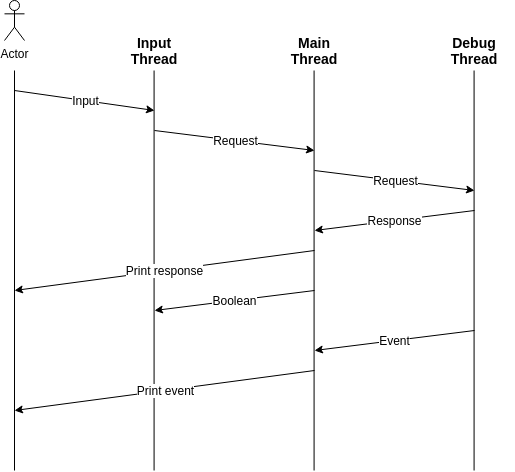

The diagram above was exported from draw.io. Its source (the exported page's mxGraphModel, read from the mxfile embedded in the PNG):
<mxGraphModel dx="1185" dy="694" grid="1" gridSize="10" guides="1" tooltips="1" connect="1" arrows="1" fold="1" page="1" pageScale="1" pageWidth="850" pageHeight="1100" math="0" shadow="0">
  <root>
    <mxCell id="0" />
    <mxCell id="1" parent="0" />
    <mxCell id="2zlOAGJ6qrU1IjTHOxOV-1" value="Actor" style="shape=umlActor;verticalLabelPosition=bottom;verticalAlign=top;html=1;outlineConnect=0;" vertex="1" parent="1">
      <mxGeometry x="50" y="90" width="20" height="40" as="geometry" />
    </mxCell>
    <mxCell id="2zlOAGJ6qrU1IjTHOxOV-2" value="&lt;b&gt;&lt;font style=&quot;font-size: 14px&quot;&gt;Input Thread&lt;/font&gt;&lt;/b&gt;" style="text;html=1;strokeColor=none;fillColor=none;align=center;verticalAlign=middle;whiteSpace=wrap;rounded=0;" vertex="1" parent="1">
      <mxGeometry x="160" y="120" width="80" height="40" as="geometry" />
    </mxCell>
    <mxCell id="2zlOAGJ6qrU1IjTHOxOV-3" value="&lt;b&gt;&lt;font style=&quot;font-size: 14px&quot;&gt;Main Thread&lt;/font&gt;&lt;/b&gt;" style="text;html=1;strokeColor=none;fillColor=none;align=center;verticalAlign=middle;whiteSpace=wrap;rounded=0;" vertex="1" parent="1">
      <mxGeometry x="320" y="120" width="80" height="40" as="geometry" />
    </mxCell>
    <mxCell id="2zlOAGJ6qrU1IjTHOxOV-4" value="&lt;b&gt;&lt;font style=&quot;font-size: 14px&quot;&gt;Debug Thread&lt;/font&gt;&lt;/b&gt;" style="text;html=1;strokeColor=none;fillColor=none;align=center;verticalAlign=middle;whiteSpace=wrap;rounded=0;" vertex="1" parent="1">
      <mxGeometry x="480" y="120" width="80" height="40" as="geometry" />
    </mxCell>
    <mxCell id="2zlOAGJ6qrU1IjTHOxOV-5" value="" style="endArrow=none;html=1;" edge="1" parent="1">
      <mxGeometry width="50" height="50" relative="1" as="geometry">
        <mxPoint x="60" y="560" as="sourcePoint" />
        <mxPoint x="60" y="160" as="targetPoint" />
      </mxGeometry>
    </mxCell>
    <mxCell id="2zlOAGJ6qrU1IjTHOxOV-7" value="" style="endArrow=none;html=1;" edge="1" parent="1">
      <mxGeometry width="50" height="50" relative="1" as="geometry">
        <mxPoint x="199.58" y="560" as="sourcePoint" />
        <mxPoint x="199.58" y="160" as="targetPoint" />
      </mxGeometry>
    </mxCell>
    <mxCell id="2zlOAGJ6qrU1IjTHOxOV-8" value="" style="endArrow=none;html=1;" edge="1" parent="1">
      <mxGeometry width="50" height="50" relative="1" as="geometry">
        <mxPoint x="519.5799999999999" y="560" as="sourcePoint" />
        <mxPoint x="519.5799999999999" y="160" as="targetPoint" />
      </mxGeometry>
    </mxCell>
    <mxCell id="2zlOAGJ6qrU1IjTHOxOV-9" value="" style="endArrow=none;html=1;" edge="1" parent="1">
      <mxGeometry width="50" height="50" relative="1" as="geometry">
        <mxPoint x="359.58" y="560" as="sourcePoint" />
        <mxPoint x="359.58" y="160" as="targetPoint" />
      </mxGeometry>
    </mxCell>
    <mxCell id="2zlOAGJ6qrU1IjTHOxOV-11" value="" style="endArrow=classic;html=1;" edge="1" parent="1">
      <mxGeometry relative="1" as="geometry">
        <mxPoint x="60" y="180" as="sourcePoint" />
        <mxPoint x="200" y="200" as="targetPoint" />
      </mxGeometry>
    </mxCell>
    <mxCell id="2zlOAGJ6qrU1IjTHOxOV-12" value="Input" style="edgeLabel;resizable=0;html=1;align=center;verticalAlign=middle;fontSize=12;" connectable="0" vertex="1" parent="2zlOAGJ6qrU1IjTHOxOV-11">
      <mxGeometry relative="1" as="geometry" />
    </mxCell>
    <mxCell id="2zlOAGJ6qrU1IjTHOxOV-13" value="" style="endArrow=classic;html=1;" edge="1" parent="1">
      <mxGeometry relative="1" as="geometry">
        <mxPoint x="200" y="220" as="sourcePoint" />
        <mxPoint x="360" y="240" as="targetPoint" />
      </mxGeometry>
    </mxCell>
    <mxCell id="2zlOAGJ6qrU1IjTHOxOV-14" value="Request" style="edgeLabel;resizable=0;html=1;align=center;verticalAlign=middle;fontSize=12;" connectable="0" vertex="1" parent="2zlOAGJ6qrU1IjTHOxOV-13">
      <mxGeometry relative="1" as="geometry" />
    </mxCell>
    <mxCell id="2zlOAGJ6qrU1IjTHOxOV-15" value="" style="endArrow=classic;html=1;" edge="1" parent="1">
      <mxGeometry relative="1" as="geometry">
        <mxPoint x="360" y="260" as="sourcePoint" />
        <mxPoint x="520" y="280" as="targetPoint" />
      </mxGeometry>
    </mxCell>
    <mxCell id="2zlOAGJ6qrU1IjTHOxOV-16" value="Request" style="edgeLabel;resizable=0;html=1;align=center;verticalAlign=middle;fontSize=12;" connectable="0" vertex="1" parent="2zlOAGJ6qrU1IjTHOxOV-15">
      <mxGeometry relative="1" as="geometry" />
    </mxCell>
    <mxCell id="2zlOAGJ6qrU1IjTHOxOV-17" value="" style="endArrow=classic;html=1;" edge="1" parent="1">
      <mxGeometry relative="1" as="geometry">
        <mxPoint x="520" y="300" as="sourcePoint" />
        <mxPoint x="360" y="320" as="targetPoint" />
      </mxGeometry>
    </mxCell>
    <mxCell id="2zlOAGJ6qrU1IjTHOxOV-18" value="Response" style="edgeLabel;resizable=0;html=1;align=center;verticalAlign=middle;fontSize=12;" connectable="0" vertex="1" parent="2zlOAGJ6qrU1IjTHOxOV-17">
      <mxGeometry relative="1" as="geometry" />
    </mxCell>
    <mxCell id="2zlOAGJ6qrU1IjTHOxOV-20" value="" style="endArrow=classic;html=1;" edge="1" parent="1">
      <mxGeometry relative="1" as="geometry">
        <mxPoint x="360" y="380" as="sourcePoint" />
        <mxPoint x="200" y="400" as="targetPoint" />
      </mxGeometry>
    </mxCell>
    <mxCell id="2zlOAGJ6qrU1IjTHOxOV-21" value="Boolean" style="edgeLabel;resizable=0;html=1;align=center;verticalAlign=middle;fontSize=12;" connectable="0" vertex="1" parent="2zlOAGJ6qrU1IjTHOxOV-20">
      <mxGeometry relative="1" as="geometry" />
    </mxCell>
    <mxCell id="2zlOAGJ6qrU1IjTHOxOV-22" value="" style="endArrow=classic;html=1;" edge="1" parent="1">
      <mxGeometry relative="1" as="geometry">
        <mxPoint x="360" y="340" as="sourcePoint" />
        <mxPoint x="60" y="380" as="targetPoint" />
      </mxGeometry>
    </mxCell>
    <mxCell id="2zlOAGJ6qrU1IjTHOxOV-23" value="Print response" style="edgeLabel;resizable=0;html=1;align=center;verticalAlign=middle;fontSize=12;" connectable="0" vertex="1" parent="2zlOAGJ6qrU1IjTHOxOV-22">
      <mxGeometry relative="1" as="geometry" />
    </mxCell>
    <mxCell id="2zlOAGJ6qrU1IjTHOxOV-24" value="" style="endArrow=classic;html=1;" edge="1" parent="1">
      <mxGeometry relative="1" as="geometry">
        <mxPoint x="520" y="420" as="sourcePoint" />
        <mxPoint x="360" y="440" as="targetPoint" />
      </mxGeometry>
    </mxCell>
    <mxCell id="2zlOAGJ6qrU1IjTHOxOV-25" value="Event" style="edgeLabel;resizable=0;html=1;align=center;verticalAlign=middle;fontSize=12;" connectable="0" vertex="1" parent="2zlOAGJ6qrU1IjTHOxOV-24">
      <mxGeometry relative="1" as="geometry" />
    </mxCell>
    <mxCell id="2zlOAGJ6qrU1IjTHOxOV-26" value="" style="endArrow=classic;html=1;" edge="1" parent="1">
      <mxGeometry relative="1" as="geometry">
        <mxPoint x="360" y="460" as="sourcePoint" />
        <mxPoint x="60" y="500" as="targetPoint" />
      </mxGeometry>
    </mxCell>
    <mxCell id="2zlOAGJ6qrU1IjTHOxOV-27" value="Print event" style="edgeLabel;resizable=0;html=1;align=center;verticalAlign=middle;fontSize=12;" connectable="0" vertex="1" parent="2zlOAGJ6qrU1IjTHOxOV-26">
      <mxGeometry relative="1" as="geometry">
        <mxPoint x="1" as="offset" />
      </mxGeometry>
    </mxCell>
  </root>
</mxGraphModel>